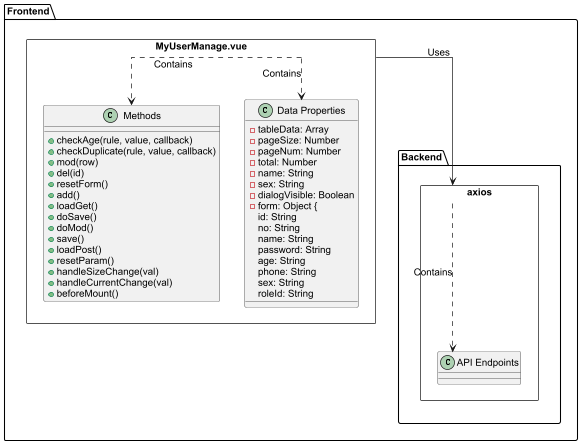

The diagram above was rendered by PlantUML. Its source (embedded in the PNG):
@startuml
!define RECTANGLE class

skinparam linetype ortho
skinparam componentStyle rectangle
skinparam defaultFontName Arial
skinparam defaultFontSize 14

package "Frontend" {
    component "MyUserManage.vue" as MyUserManage {
        RECTANGLE "Data Properties" as DataProperties {
            - tableData: Array
            - pageSize: Number
            - pageNum: Number
            - total: Number
            - name: String
            - sex: String
            - dialogVisible: Boolean
            - form: Object {
                id: String
                no: String
                name: String
                password: String
                age: String
                phone: String
                sex: String
                roleId: String
            }

        RECTANGLE "Methods" as Methods {
            + checkAge(rule, value, callback)
            + checkDuplicate(rule, value, callback)
            + mod(row)
            + del(id)
            + resetForm()
            + add()
            + loadGet()
            + doSave()
            + doMod()
            + save()
            + loadPost()
            + resetParam()
            + handleSizeChange(val)
            + handleCurrentChange(val)
            + beforeMount()
        }
    }

package "Backend" {
    component "axios" as Axios {
        RECTANGLE "API Endpoints" as API {
        }
    }
}

' Relationships
MyUserManage --> Axios : Uses
MyUserManage ..> DataProperties : Contains
MyUserManage ..> Methods : Contains
Axios ..> API : Contains


@enduml